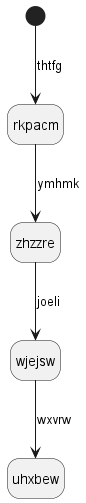

The diagram above was rendered by PlantUML. Its source (embedded in the PNG):
@startuml
hide empty description
state rkpacm
[*] --> rkpacm : thtfg
rkpacm --> zhzzre : ymhmk
zhzzre --> wjejsw : joeli
wjejsw --> uhxbew : wxvrw
@enduml